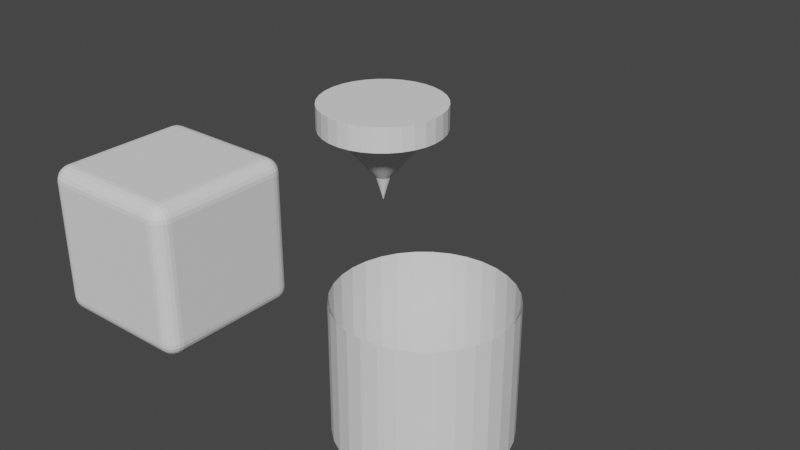 # Source: player.blend  (saved by Blender 2.82.7; exported with 4.5.12 LTS)
import bpy
from mathutils import Matrix  # noqa: F401  (used for matrix-valued properties, if any)

bpy.ops.wm.read_factory_settings(use_empty=True)
scene = bpy.context.scene
scene.name = 'Scene'

# ---- collections
col_collection = bpy.data.collections.new('Collection'); scene.collection.children.link(col_collection)

# ---- world
world_world = bpy.data.worlds.new('World'); scene.world = world_world
world_world.use_nodes = True; world_world.node_tree.nodes.clear()
_N = world_world.node_tree.nodes; _L = world_world.node_tree.links
n0 = _N.new('ShaderNodeOutputWorld'); n0.name = 'World Output'; n0.location = (300, 300)
n1 = _N.new('ShaderNodeBackground'); n1.name = 'Background'; n1.location = (10, 300)
n1.inputs[0].default_value = (0.05088, 0.05088, 0.05088, 1.0)
_L.new(n1.outputs[0], n0.inputs[0])
n0.is_active_output = True
world_world.color = (0.05088, 0.05088, 0.05088)
world_world.use_sun_shadow = False
world_world.sun_shadow_jitter_overblur = 0.0

# ---- meshes
me_cylinder = bpy.data.meshes.new('Cylinder')
me_cylinder.from_pydata([(2.678e-08, 0.5, 0.6), (2.678e-08, 0.5, 0.8), (0.09755, 0.4904, 0.6), (0.09755, 0.4904, 0.8), (0.1913, 0.4619, 0.6), (0.1913, 0.4619, 0.8), (0.2778, 0.4157, 0.6), (0.2778, 0.4157, 0.8), (0.3536, 0.3536, 0.6), (0.3536, 0.3536, 0.8), (0.4157, 0.2778, 0.6), (0.4157, 0.2778, 0.8), (0.4619, 0.1913, 0.6), (0.4619, 0.1913, 0.8), (0.4904, 0.09755, 0.6), (0.4904, 0.09755, 0.8), (0.5, 1.97e-07, 0.6), (0.5, 1.97e-07, 0.8), (0.4904, -0.09754, 0.6), (0.4904, -0.09754, 0.8), (0.4619, -0.1913, 0.6), (0.4619, -0.1913, 0.8), (0.4157, -0.2778, 0.6), (0.4157, -0.2778, 0.8), (0.3536, -0.3536, 0.6), (0.3536, -0.3536, 0.8), (0.2778, -0.4157, 0.6), (0.2778, -0.4157, 0.8), (0.1913, -0.4619, 0.6), (0.1913, -0.4619, 0.8), (0.09755, -0.4904, 0.6), (0.09755, -0.4904, 0.8), (-1.361e-07, -0.5, 0.6), (-1.361e-07, -0.5, 0.8), (-0.09755, -0.4904, 0.6), (-0.09755, -0.4904, 0.8), (-0.1913, -0.4619, 0.6), (-0.1913, -0.4619, 0.8), (-0.2778, -0.4157, 0.6), (-0.2778, -0.4157, 0.8), (-0.3536, -0.3536, 0.6), (-0.3536, -0.3536, 0.8), (-0.4157, -0.2778, 0.6), (-0.4157, -0.2778, 0.8), (-0.4619, -0.1913, 0.6), (-0.4619, -0.1913, 0.8), (-0.4904, -0.09754, 0.6), (-0.4904, -0.09754, 0.8), (-0.5, 6.421e-07, 0.6), (-0.5, 6.421e-07, 0.8), (-0.4904, 0.09755, 0.6), (-0.4904, 0.09755, 0.8), (-0.4619, 0.1913, 0.6), (-0.4619, 0.1913, 0.8), (-0.4157, 0.2778, 0.6), (-0.4157, 0.2778, 0.8), (-0.3536, 0.3536, 0.6), (-0.3536, 0.3536, 0.8), (-0.2778, 0.4157, 0.6), (-0.2778, 0.4157, 0.8), (-0.1913, 0.4619, 0.6), (-0.1913, 0.4619, 0.8), (-0.09754, 0.4904, 0.6), (-0.09754, 0.4904, 0.8), (4.054e-08, 0.4, 0.6), (0.07804, 0.3923, 0.6), (0.1531, 0.3696, 0.6), (0.2222, 0.3326, 0.6), (0.2828, 0.2828, 0.6), (0.3326, 0.2222, 0.6), (0.3696, 0.1531, 0.6), (0.3923, 0.07804, 0.6), (0.4, 2.252e-07, 0.6), (0.3923, -0.07804, 0.6), (0.3696, -0.1531, 0.6), (0.3326, -0.2222, 0.6), (0.2828, -0.2828, 0.6), (0.2222, -0.3326, 0.6), (0.1531, -0.3696, 0.6), (0.07804, -0.3923, 0.6), (-8.98e-08, -0.4, 0.6), (-0.07804, -0.3923, 0.6), (-0.1531, -0.3696, 0.6), (-0.2222, -0.3326, 0.6), (-0.2828, -0.2828, 0.6), (-0.3326, -0.2222, 0.6), (-0.3696, -0.1531, 0.6), (-0.3923, -0.07804, 0.6), (-0.4, 5.813e-07, 0.6), (-0.3923, 0.07804, 0.6), (-0.3696, 0.1531, 0.6), (-0.3326, 0.2222, 0.6), (-0.2828, 0.2828, 0.6), (-0.2222, 0.3326, 0.6), (-0.1531, 0.3696, 0.6), (-0.07804, 0.3923, 0.6), (4.234e-08, 0.06, 0.2), (0.01171, 0.05885, 0.2), (0.02296, 0.05543, 0.2), (0.03333, 0.04989, 0.2), (0.04243, 0.04243, 0.2), (0.04989, 0.03333, 0.2), (0.05543, 0.02296, 0.2), (0.05885, 0.01171, 0.2), (0.06, 3.18e-07, 0.2), (0.05885, -0.01171, 0.2), (0.05543, -0.02296, 0.2), (0.04989, -0.03333, 0.2), (0.04243, -0.04243, 0.2), (0.03333, -0.04989, 0.2), (0.02296, -0.05543, 0.2), (0.01171, -0.05885, 0.2), (2.279e-08, -0.06, 0.2), (-0.01171, -0.05885, 0.2), (-0.02296, -0.05543, 0.2), (-0.03333, -0.04989, 0.2), (-0.04243, -0.04243, 0.2), (-0.04989, -0.03333, 0.2), (-0.05543, -0.02296, 0.2), (-0.05885, -0.01171, 0.2), (-0.06, 3.714e-07, 0.2), (-0.05885, 0.01171, 0.2), (-0.05543, 0.02296, 0.2), (-0.04989, 0.03333, 0.2), (-0.04243, 0.04243, 0.2), (-0.03333, 0.04989, 0.2), (-0.02296, 0.05543, 0.2), (-0.01171, 0.05885, 0.2), (3.865e-08, 3.325e-07, -2.235e-08)], [], [(0, 1, 3, 2), (2, 3, 5, 4), (4, 5, 7, 6), (6, 7, 9, 8), (8, 9, 11, 10), (10, 11, 13, 12), (12, 13, 15, 14), (14, 15, 17, 16), (16, 17, 19, 18), (18, 19, 21, 20), (20, 21, 23, 22), (22, 23, 25, 24), (24, 25, 27, 26), (26, 27, 29, 28), (28, 29, 31, 30), (30, 31, 33, 32), (32, 33, 35, 34), (34, 35, 37, 36), (36, 37, 39, 38), (38, 39, 41, 40), (40, 41, 43, 42), (42, 43, 45, 44), (44, 45, 47, 46), (46, 47, 49, 48), (48, 49, 51, 50), (50, 51, 53, 52), (52, 53, 55, 54), (54, 55, 57, 56), (56, 57, 59, 58), (58, 59, 61, 60), (3, 1, 63, 61, 59, 57, 55, 53, 51, 49, 47, 45, 43, 41, 39, 37, 35, 33, 31, 29, 27, 25, 23, 21, 19, 17, 15, 13, 11, 9, 7, 5), (60, 61, 63, 62), (62, 63, 1, 0), (4, 6, 67, 66), (69, 70, 102, 101), (22, 24, 76, 75), (40, 42, 85, 84), (58, 60, 94, 93), (14, 16, 72, 71), (32, 34, 81, 80), (50, 52, 90, 89), (6, 8, 68, 67), (24, 26, 77, 76), (42, 44, 86, 85), (60, 62, 95, 94), (16, 18, 73, 72), (34, 36, 82, 81), (52, 54, 91, 90), (8, 10, 69, 68), (26, 28, 78, 77), (44, 46, 87, 86), (0, 2, 65, 64), (62, 0, 64, 95), (18, 20, 74, 73), (36, 38, 83, 82), (54, 56, 92, 91), (10, 12, 70, 69), (28, 30, 79, 78), (46, 48, 88, 87), (2, 4, 66, 65), (20, 22, 75, 74), (38, 40, 84, 83), (56, 58, 93, 92), (12, 14, 71, 70), (30, 32, 80, 79), (48, 50, 89, 88), (104, 105, 128), (83, 84, 116, 115), (70, 71, 103, 102), (84, 85, 117, 116), (71, 72, 104, 103), (85, 86, 118, 117), (72, 73, 105, 104), (86, 87, 119, 118), (73, 74, 106, 105), (87, 88, 120, 119), (74, 75, 107, 106), (88, 89, 121, 120), (75, 76, 108, 107), (89, 90, 122, 121), (76, 77, 109, 108), (90, 91, 123, 122), (77, 78, 110, 109), (64, 65, 97, 96), (91, 92, 124, 123), (78, 79, 111, 110), (65, 66, 98, 97), (92, 93, 125, 124), (79, 80, 112, 111), (66, 67, 99, 98), (93, 94, 126, 125), (80, 81, 113, 112), (67, 68, 100, 99), (94, 95, 127, 126), (81, 82, 114, 113), (68, 69, 101, 100), (95, 64, 96, 127), (82, 83, 115, 114), (118, 119, 128), (105, 106, 128), (119, 120, 128), (106, 107, 128), (120, 121, 128), (107, 108, 128), (121, 122, 128), (108, 109, 128), (122, 123, 128), (109, 110, 128), (96, 97, 128), (123, 124, 128), (110, 111, 128), (97, 98, 128), (124, 125, 128), (111, 112, 128), (98, 99, 128), (125, 126, 128), (112, 113, 128), (99, 100, 128), (126, 127, 128), (113, 114, 128), (100, 101, 128), (127, 96, 128), (114, 115, 128), (101, 102, 128), (115, 116, 128), (102, 103, 128), (116, 117, 128), (103, 104, 128), (117, 118, 128)])
_uv = me_cylinder.uv_layers.new(name='UVMap')
_uv.uv.foreach_set('vector', [0.5, 1.0, 0.5, 1.0, 0.5975, 0.9904, 0.5975, 0.9904, 0.5975, 0.9904, 0.5975, 0.9904, 0.6913, 0.9619, 0.6913, 0.9619, 0.6913, 0.9619, 0.6913, 0.9619, 0.7778, 0.9157, 0.7778, 0.9157, 0.7778, 0.9157, 0.7778, 0.9157, 0.8536, 0.8536, 0.8536, 0.8536, 0.8536, 0.8536, 0.8536, 0.8536, 0.9157, 0.7778, 0.9157, 0.7778, 0.9157, 0.7778, 0.9157, 0.7778, 0.9619, 0.6913, 0.9619, 0.6913, 0.9619, 0.6913, 0.9619, 0.6913, 0.9904, 0.5975, 0.9904, 0.5975, 0.9904, 0.5975, 0.9904, 0.5975, 1.0, 0.5, 1.0, 0.5, 1.0, 0.5, 1.0, 0.5, 0.9904, 0.4025, 0.9904, 0.4025, 0.9904, 0.4025, 0.9904, 0.4025, 0.9619, 0.3087, 0.9619, 0.3087, 0.9619, 0.3087, 0.9619, 0.3087, 0.9157, 0.2222, 0.9157, 0.2222, 0.9157, 0.2222, 0.9157, 0.2222, 0.8536, 0.1464, 0.8536, 0.1464, 0.8536, 0.1464, 0.8536, 0.1464, 0.7778, 0.08427, 0.7778, 0.08427, 0.7778, 0.08427, 0.7778, 0.08427, 0.6913, 0.03806, 0.6913, 0.03806, 0.6913, 0.03806, 0.6913, 0.03806, 0.5975, 0.009608, 0.5975, 0.009608, 0.5975, 0.009608, 0.5975, 0.009608, 0.5, 0.0, 0.5, 0.0, 0.5, 0.0, 0.5, 0.0, 0.4025, 0.009608, 0.4025, 0.009608, 0.4025, 0.009608, 0.4025, 0.009608, 0.3087, 0.03806, 0.3087, 0.03806, 0.3087, 0.03806, 0.3087, 0.03806, 0.2222, 0.08427, 0.2222, 0.08427, 0.2222, 0.08427, 0.2222, 0.08427, 0.1464, 0.1464, 0.1464, 0.1464, 0.1464, 0.1464, 0.1464, 0.1464, 0.08427, 0.2222, 0.08427, 0.2222, 0.08427, 0.2222, 0.08427, 0.2222, 0.03806, 0.3087, 0.03806, 0.3087, 0.03806, 0.3087, 0.03806, 0.3087, 0.009607, 0.4025, 0.009607, 0.4025, 0.009607, 0.4025, 0.009607, 0.4025, 0.0, 0.5, 0.0, 0.5, 0.0, 0.5, 0.0, 0.5, 0.009608, 0.5975, 0.009608, 0.5975, 0.009608, 0.5975, 0.009608, 0.5975, 0.03806, 0.6913, 0.03806, 0.6913, 0.03806, 0.6913, 0.03806, 0.6913, 0.08427, 0.7778, 0.08427, 0.7778, 0.08427, 0.7778, 0.08427, 0.7778, 0.1464, 0.8536, 0.1464, 0.8536, 0.1464, 0.8536, 0.1464, 0.8536, 0.2222, 0.9157, 0.2222, 0.9157, 0.2222, 0.9157, 0.2222, 0.9157, 0.3087, 0.9619, 0.3087, 0.9619, 0.5975, 0.9904, 0.5, 1.0, 0.4025, 0.9904, 0.3087, 0.9619, 0.2222, 0.9157, 0.1464, 0.8536, 0.08427, 0.7778, 0.03806, 0.6913, 0.009608, 0.5975, 0.0, 0.5, 0.009607, 0.4025, 0.03806, 0.3087, 0.08427, 0.2222, 0.1464, 0.1464, 0.2222, 0.08427, 0.3087, 0.03806, 0.4025, 0.009608, 0.5, 0.0, 0.5975, 0.009608, 0.6913, 0.03806, 0.7778, 0.08427, 0.8536, 0.1464, 0.9157, 0.2222, 0.9619, 0.3087, 0.9904, 0.4025, 1.0, 0.5, 0.9904, 0.5975, 0.9619, 0.6913, 0.9157, 0.7778, 0.8536, 0.8536, 0.7778, 0.9157, 0.6913, 0.9619, 0.3087, 0.9619, 0.3087, 0.9619, 0.4025, 0.9904, 0.4025, 0.9904, 0.4025, 0.9904, 0.4025, 0.9904, 0.5, 1.0, 0.5, 1.0, 0.6913, 0.9619, 0.7778, 0.9157, 0.7222, 0.8326, 0.6531, 0.8696, 0.8326, 0.7222, 0.8696, 0.6531, 0.5554, 0.523, 0.5499, 0.5333, 0.9157, 0.2222, 0.8536, 0.1464, 0.7828, 0.2172, 0.8326, 0.2778, 0.1464, 0.1464, 0.08427, 0.2222, 0.1674, 0.2778, 0.2172, 0.2172, 0.2222, 0.9157, 0.3087, 0.9619, 0.3469, 0.8696, 0.2778, 0.8326, 0.9904, 0.5975, 1.0, 0.5, 0.9, 0.5, 0.8923, 0.578, 0.5, 0.0, 0.4025, 0.009608, 0.422, 0.1077, 0.5, 0.1, 0.009608, 0.5975, 0.03806, 0.6913, 0.1304, 0.6531, 0.1077, 0.578, 0.7778, 0.9157, 0.8536, 0.8536, 0.7828, 0.7828, 0.7222, 0.8326, 0.8536, 0.1464, 0.7778, 0.08427, 0.7222, 0.1674, 0.7828, 0.2172, 0.08427, 0.2222, 0.03806, 0.3087, 0.1304, 0.3469, 0.1674, 0.2778, 0.3087, 0.9619, 0.4025, 0.9904, 0.422, 0.8923, 0.3469, 0.8696, 1.0, 0.5, 0.9904, 0.4025, 0.8923, 0.422, 0.9, 0.5, 0.4025, 0.009608, 0.3087, 0.03806, 0.3469, 0.1304, 0.422, 0.1077, 0.03806, 0.6913, 0.08427, 0.7778, 0.1674, 0.7222, 0.1304, 0.6531, 0.8536, 0.8536, 0.9157, 0.7778, 0.8326, 0.7222, 0.7828, 0.7828, 0.7778, 0.08427, 0.6913, 0.03806, 0.6531, 0.1304, 0.7222, 0.1674, 0.03806, 0.3087, 0.009607, 0.4025, 0.1077, 0.422, 0.1304, 0.3469, 0.5, 1.0, 0.5975, 0.9904, 0.578, 0.8923, 0.5, 0.9, 0.4025, 0.9904, 0.5, 1.0, 0.5, 0.9, 0.422, 0.8923, 0.9904, 0.4025, 0.9619, 0.3087, 0.8696, 0.3469, 0.8923, 0.422, 0.3087, 0.03806, 0.2222, 0.08427, 0.2778, 0.1674, 0.3469, 0.1304, 0.08427, 0.7778, 0.1464, 0.8536, 0.2172, 0.7828, 0.1674, 0.7222, 0.9157, 0.7778, 0.9619, 0.6913, 0.8696, 0.6531, 0.8326, 0.7222, 0.6913, 0.03806, 0.5975, 0.009608, 0.578, 0.1077, 0.6531, 0.1304, 0.009607, 0.4025, 0.0, 0.5, 0.1, 0.5, 0.1077, 0.422, 0.5975, 0.9904, 0.6913, 0.9619, 0.6531, 0.8696, 0.578, 0.8923, 0.9619, 0.3087, 0.9157, 0.2222, 0.8326, 0.2778, 0.8696, 0.3469, 0.2222, 0.08427, 0.1464, 0.1464, 0.2172, 0.2172, 0.2778, 0.1674, 0.1464, 0.8536, 0.2222, 0.9157, 0.2778, 0.8326, 0.2172, 0.7828, 0.9619, 0.6913, 0.9904, 0.5975, 0.8923, 0.578, 0.8696, 0.6531, 0.5975, 0.009608, 0.5, 0.0, 0.5, 0.1, 0.578, 0.1077, 0.0, 0.5, 0.009608, 0.5975, 0.1077, 0.578, 0.1, 0.5, 0.56, 0.5, 0.5588, 0.4883, 0.5, 0.5, 0.2778, 0.1674, 0.2172, 0.2172, 0.4576, 0.4576, 0.4667, 0.4501, 0.8696, 0.6531, 0.8923, 0.578, 0.5588, 0.5117, 0.5554, 0.523, 0.2172, 0.2172, 0.1674, 0.2778, 0.4501, 0.4667, 0.4576, 0.4576, 0.8923, 0.578, 0.9, 0.5, 0.56, 0.5, 0.5588, 0.5117, 0.1674, 0.2778, 0.1304, 0.3469, 0.4446, 0.477, 0.4501, 0.4667, 0.9, 0.5, 0.8923, 0.422, 0.5588, 0.4883, 0.56, 0.5, 0.1304, 0.3469, 0.1077, 0.422, 0.4412, 0.4883, 0.4446, 0.477, 0.8923, 0.422, 0.8696, 0.3469, 0.5554, 0.477, 0.5588, 0.4883, 0.1077, 0.422, 0.1, 0.5, 0.44, 0.5, 0.4412, 0.4883, 0.8696, 0.3469, 0.8326, 0.2778, 0.5499, 0.4667, 0.5554, 0.477, 0.1, 0.5, 0.1077, 0.578, 0.4412, 0.5117, 0.44, 0.5, 0.8326, 0.2778, 0.7828, 0.2172, 0.5424, 0.4576, 0.5499, 0.4667, 0.1077, 0.578, 0.1304, 0.6531, 0.4446, 0.523, 0.4412, 0.5117, 0.7828, 0.2172, 0.7222, 0.1674, 0.5333, 0.4501, 0.5424, 0.4576, 0.1304, 0.6531, 0.1674, 0.7222, 0.4501, 0.5333, 0.4446, 0.523, 0.7222, 0.1674, 0.6531, 0.1304, 0.523, 0.4446, 0.5333, 0.4501, 0.5, 0.9, 0.578, 0.8923, 0.5117, 0.5588, 0.5, 0.56, 0.1674, 0.7222, 0.2172, 0.7828, 0.4576, 0.5424, 0.4501, 0.5333, 0.6531, 0.1304, 0.578, 0.1077, 0.5117, 0.4412, 0.523, 0.4446, 0.578, 0.8923, 0.6531, 0.8696, 0.523, 0.5554, 0.5117, 0.5588, 0.2172, 0.7828, 0.2778, 0.8326, 0.4667, 0.5499, 0.4576, 0.5424, 0.578, 0.1077, 0.5, 0.1, 0.5, 0.44, 0.5117, 0.4412, 0.6531, 0.8696, 0.7222, 0.8326, 0.5333, 0.5499, 0.523, 0.5554, 0.2778, 0.8326, 0.3469, 0.8696, 0.477, 0.5554, 0.4667, 0.5499, 0.5, 0.1, 0.422, 0.1077, 0.4883, 0.4412, 0.5, 0.44, 0.7222, 0.8326, 0.7828, 0.7828, 0.5424, 0.5424, 0.5333, 0.5499, 0.3469, 0.8696, 0.422, 0.8923, 0.4883, 0.5588, 0.477, 0.5554, 0.422, 0.1077, 0.3469, 0.1304, 0.477, 0.4446, 0.4883, 0.4412, 0.7828, 0.7828, 0.8326, 0.7222, 0.5499, 0.5333, 0.5424, 0.5424, 0.422, 0.8923, 0.5, 0.9, 0.5, 0.56, 0.4883, 0.5588, 0.3469, 0.1304, 0.2778, 0.1674, 0.4667, 0.4501, 0.477, 0.4446, 0.4446, 0.477, 0.4412, 0.4883, 0.5, 0.5, 0.5588, 0.4883, 0.5554, 0.477, 0.5, 0.5, 0.4412, 0.4883, 0.44, 0.5, 0.5, 0.5, 0.5554, 0.477, 0.5499, 0.4667, 0.5, 0.5, 0.44, 0.5, 0.4412, 0.5117, 0.5, 0.5, 0.5499, 0.4667, 0.5424, 0.4576, 0.5, 0.5, 0.4412, 0.5117, 0.4446, 0.523, 0.5, 0.5, 0.5424, 0.4576, 0.5333, 0.4501, 0.5, 0.5, 0.4446, 0.523, 0.4501, 0.5333, 0.5, 0.5, 0.5333, 0.4501, 0.523, 0.4446, 0.5, 0.5, 0.5, 0.56, 0.5117, 0.5588, 0.5, 0.5, 0.4501, 0.5333, 0.4576, 0.5424, 0.5, 0.5, 0.523, 0.4446, 0.5117, 0.4412, 0.5, 0.5, 0.5117, 0.5588, 0.523, 0.5554, 0.5, 0.5, 0.4576, 0.5424, 0.4667, 0.5499, 0.5, 0.5, 0.5117, 0.4412, 0.5, 0.44, 0.5, 0.5, 0.523, 0.5554, 0.5333, 0.5499, 0.5, 0.5, 0.4667, 0.5499, 0.477, 0.5554, 0.5, 0.5, 0.5, 0.44, 0.4883, 0.4412, 0.5, 0.5, 0.5333, 0.5499, 0.5424, 0.5424, 0.5, 0.5, 0.477, 0.5554, 0.4883, 0.5588, 0.5, 0.5, 0.4883, 0.4412, 0.477, 0.4446, 0.5, 0.5, 0.5424, 0.5424, 0.5499, 0.5333, 0.5, 0.5, 0.4883, 0.5588, 0.5, 0.56, 0.5, 0.5, 0.477, 0.4446, 0.4667, 0.4501, 0.5, 0.5, 0.5499, 0.5333, 0.5554, 0.523, 0.5, 0.5, 0.4667, 0.4501, 0.4576, 0.4576, 0.5, 0.5, 0.5554, 0.523, 0.5588, 0.5117, 0.5, 0.5, 0.4576, 0.4576, 0.4501, 0.4667, 0.5, 0.5, 0.5588, 0.5117, 0.56, 0.5, 0.5, 0.5, 0.4501, 0.4667, 0.4446, 0.477, 0.5, 0.5])
me_cylinder.use_remesh_fix_poles = True
me_cylinder.use_remesh_preserve_attributes = False
me_cylinder.use_mirror_vertex_groups = False
me_cylinder.update()
me_cylinder_001 = bpy.data.meshes.new('Cylinder.001')
me_cylinder_001.from_pydata([(2.678e-08, 0.5, 0.0), (2.678e-08, 0.5, 0.8), (0.09755, 0.4904, 0.0), (0.09755, 0.4904, 0.8), (0.1913, 0.4619, 0.0), (0.1913, 0.4619, 0.8), (0.2778, 0.4157, 0.0), (0.2778, 0.4157, 0.8), (0.3536, 0.3536, 0.0), (0.3536, 0.3536, 0.8), (0.4157, 0.2778, 0.0), (0.4157, 0.2778, 0.8), (0.4619, 0.1913, 0.0), (0.4619, 0.1913, 0.8), (0.4904, 0.09755, 0.0), (0.4904, 0.09755, 0.8), (0.5, 1.97e-07, 0.0), (0.5, 1.97e-07, 0.8), (0.4904, -0.09754, 0.0), (0.4904, -0.09754, 0.8), (0.4619, -0.1913, 0.0), (0.4619, -0.1913, 0.8), (0.4157, -0.2778, 0.0), (0.4157, -0.2778, 0.8), (0.3536, -0.3536, 0.0), (0.3536, -0.3536, 0.8), (0.2778, -0.4157, 0.0), (0.2778, -0.4157, 0.8), (0.1913, -0.4619, 0.0), (0.1913, -0.4619, 0.8), (0.09755, -0.4904, 0.0), (0.09755, -0.4904, 0.8), (-1.361e-07, -0.5, 0.0), (-1.361e-07, -0.5, 0.8), (-0.09755, -0.4904, 0.0), (-0.09755, -0.4904, 0.8), (-0.1913, -0.4619, 0.0), (-0.1913, -0.4619, 0.8), (-0.2778, -0.4157, 0.0), (-0.2778, -0.4157, 0.8), (-0.3536, -0.3536, 0.0), (-0.3536, -0.3536, 0.8), (-0.4157, -0.2778, 0.0), (-0.4157, -0.2778, 0.8), (-0.4619, -0.1913, 0.0), (-0.4619, -0.1913, 0.8), (-0.4904, -0.09754, 0.0), (-0.4904, -0.09754, 0.8), (-0.5, 6.421e-07, 0.0), (-0.5, 6.421e-07, 0.8), (-0.4904, 0.09755, 0.0), (-0.4904, 0.09755, 0.8), (-0.4619, 0.1913, 0.0), (-0.4619, 0.1913, 0.8), (-0.4157, 0.2778, 0.0), (-0.4157, 0.2778, 0.8), (-0.3536, 0.3536, 0.0), (-0.3536, 0.3536, 0.8), (-0.2778, 0.4157, 0.0), (-0.2778, 0.4157, 0.8), (-0.1913, 0.4619, 0.0), (-0.1913, 0.4619, 0.8), (-0.09754, 0.4904, 0.0), (-0.09754, 0.4904, 0.8)], [], [(0, 1, 3, 2), (2, 3, 5, 4), (4, 5, 7, 6), (6, 7, 9, 8), (8, 9, 11, 10), (10, 11, 13, 12), (12, 13, 15, 14), (14, 15, 17, 16), (16, 17, 19, 18), (18, 19, 21, 20), (20, 21, 23, 22), (22, 23, 25, 24), (24, 25, 27, 26), (26, 27, 29, 28), (28, 29, 31, 30), (30, 31, 33, 32), (32, 33, 35, 34), (34, 35, 37, 36), (36, 37, 39, 38), (38, 39, 41, 40), (40, 41, 43, 42), (42, 43, 45, 44), (44, 45, 47, 46), (46, 47, 49, 48), (48, 49, 51, 50), (50, 51, 53, 52), (52, 53, 55, 54), (54, 55, 57, 56), (56, 57, 59, 58), (58, 59, 61, 60), (60, 61, 63, 62), (62, 63, 1, 0)])
_uv = me_cylinder_001.uv_layers.new(name='UVMap')
_uv.uv.foreach_set('vector', [1.0, 0.5, 1.0, 1.0, 0.9688, 1.0, 0.9688, 0.5, 0.9688, 0.5, 0.9688, 1.0, 0.9375, 1.0, 0.9375, 0.5, 0.9375, 0.5, 0.9375, 1.0, 0.9062, 1.0, 0.9062, 0.5, 0.9062, 0.5, 0.9062, 1.0, 0.875, 1.0, 0.875, 0.5, 0.875, 0.5, 0.875, 1.0, 0.8438, 1.0, 0.8438, 0.5, 0.8438, 0.5, 0.8438, 1.0, 0.8125, 1.0, 0.8125, 0.5, 0.8125, 0.5, 0.8125, 1.0, 0.7812, 1.0, 0.7812, 0.5, 0.7812, 0.5, 0.7812, 1.0, 0.75, 1.0, 0.75, 0.5, 0.75, 0.5, 0.75, 1.0, 0.7188, 1.0, 0.7188, 0.5, 0.7188, 0.5, 0.7188, 1.0, 0.6875, 1.0, 0.6875, 0.5, 0.6875, 0.5, 0.6875, 1.0, 0.6562, 1.0, 0.6562, 0.5, 0.6562, 0.5, 0.6562, 1.0, 0.625, 1.0, 0.625, 0.5, 0.625, 0.5, 0.625, 1.0, 0.5938, 1.0, 0.5938, 0.5, 0.5938, 0.5, 0.5938, 1.0, 0.5625, 1.0, 0.5625, 0.5, 0.5625, 0.5, 0.5625, 1.0, 0.5312, 1.0, 0.5312, 0.5, 0.5312, 0.5, 0.5312, 1.0, 0.5, 1.0, 0.5, 0.5, 0.5, 0.5, 0.5, 1.0, 0.4688, 1.0, 0.4688, 0.5, 0.4688, 0.5, 0.4688, 1.0, 0.4375, 1.0, 0.4375, 0.5, 0.4375, 0.5, 0.4375, 1.0, 0.4062, 1.0, 0.4062, 0.5, 0.4062, 0.5, 0.4062, 1.0, 0.375, 1.0, 0.375, 0.5, 0.375, 0.5, 0.375, 1.0, 0.3438, 1.0, 0.3438, 0.5, 0.3438, 0.5, 0.3438, 1.0, 0.3125, 1.0, 0.3125, 0.5, 0.3125, 0.5, 0.3125, 1.0, 0.2812, 1.0, 0.2812, 0.5, 0.2812, 0.5, 0.2812, 1.0, 0.25, 1.0, 0.25, 0.5, 0.25, 0.5, 0.25, 1.0, 0.2188, 1.0, 0.2188, 0.5, 0.2188, 0.5, 0.2188, 1.0, 0.1875, 1.0, 0.1875, 0.5, 0.1875, 0.5, 0.1875, 1.0, 0.1562, 1.0, 0.1562, 0.5, 0.1562, 0.5, 0.1562, 1.0, 0.125, 1.0, 0.125, 0.5, 0.125, 0.5, 0.125, 1.0, 0.09375, 1.0, 0.09375, 0.5, 0.09375, 0.5, 0.09375, 1.0, 0.0625, 1.0, 0.0625, 0.5, 0.0625, 0.5, 0.0625, 1.0, 0.03125, 1.0, 0.03125, 0.5, 0.03125, 0.5, 0.03125, 1.0, 0.0, 1.0, 0.0, 0.5])
me_cylinder_001.use_remesh_fix_poles = True
me_cylinder_001.use_remesh_preserve_attributes = False
me_cylinder_001.use_mirror_vertex_groups = False
me_cylinder_001.update()
me_cube = bpy.data.meshes.new('Cube')
me_cube.from_pydata([(-0.5, -0.5, 0.0), (-0.5, -0.5, 1.0), (-0.5, 0.5, 0.0), (-0.5, 0.5, 1.0), (0.5, -0.5, 0.0), (0.5, -0.5, 1.0), (0.5, 0.5, 0.0), (0.5, 0.5, 1.0)], [], [(0, 1, 3, 2), (2, 3, 7, 6), (6, 7, 5, 4), (4, 5, 1, 0), (2, 6, 4, 0), (7, 3, 1, 5)])
_uv = me_cube.uv_layers.new(name='UVMap')
_uv.uv.foreach_set('vector', [0.0, 0.0, 0.0, 1.0, 1.0, 1.0, 1.0, 0.0, 0.0, 0.0, 0.0, 1.0, 1.0, 1.0, 1.0, 0.0, 1.0, 0.0, 1.0, 1.0, 0.0, 1.0, 0.0, 0.0, 1.0, 0.0, 1.0, 1.0, 0.0, 1.0, 0.0, 0.0, 0.0, 1.0, 1.0, 1.0, 1.0, 0.0, 0.0, 0.0, 1.0, 1.0, 0.0, 1.0, 0.0, 0.0, 1.0, 0.0])
me_cube.use_remesh_fix_poles = True
me_cube.use_remesh_preserve_attributes = False
me_cube.use_mirror_vertex_groups = False
me_cube.update()

# ---- objects
ob_player_old = bpy.data.objects.new('player_old', me_cylinder)
ob_player_coll = bpy.data.objects.new('player_coll', me_cylinder_001)
ob_player = bpy.data.objects.new('player', me_cube)

# ---- transforms, parenting, visibility, modifiers, constraints
ob_player_old.location = (0.0, 2.0, 0.0)
ob_player_old.lineart.crease_threshold = 0.0
ob_player_coll.location = (2.0, 0.0, 0.0)
ob_player_coll.lineart.crease_threshold = 0.0
ob_player.location = (0.0, 0.0, 0.0)
ob_player.lineart.crease_threshold = 0.0
_m = ob_player.modifiers.new('Bevel', 'BEVEL')
_m.segments = 6
_m.limit_method = 'NONE'

# ---- collection membership
col_collection.objects.link(ob_player_old)
col_collection.objects.link(ob_player_coll)
col_collection.objects.link(ob_player)

# ---- scene / render settings (as saved in the file)
scene.frame_start = 1; scene.frame_end = 250; scene.frame_set(1)
scene.render.engine = 'BLENDER_EEVEE_NEXT'
scene.cycles.use_denoising = False
scene.cycles.samples = 128
scene.cycles.sampling_pattern = 'TABULATED_SOBOL'
scene.cycles.use_adaptive_sampling = False
scene.cycles.use_light_tree = False
scene.view_settings.view_transform = 'Filmic'
bpy.context.view_layer.update()

# ---- added for rendering (the .blend has no active camera and no usable light): camera, sun
cam_auto = bpy.data.cameras.new('AutoCamera')
cam_auto.lens = 50.0
cam_auto.sensor_width = 36.0
cam_auto.clip_end = 1000.0
ob_auto_camera = bpy.data.objects.new('AutoCamera', cam_auto)
scene.collection.objects.link(ob_auto_camera)
ob_auto_camera.location = (5.03296, -3.83955, 3.72637)
ob_auto_camera.rotation_euler = (1.09748, -7.21219e-08, 0.694738)
scene.camera = ob_auto_camera
light_auto_sun = bpy.data.lights.new('AutoSun', 'SUN')
light_auto_sun.energy = 3.0
light_auto_sun.angle = 0.0523599
ob_auto_sun = bpy.data.objects.new('AutoSun', light_auto_sun)
scene.collection.objects.link(ob_auto_sun)
ob_auto_sun.rotation_euler = (0.872665, 0.174533, 0.523599)
bpy.context.view_layer.update()
